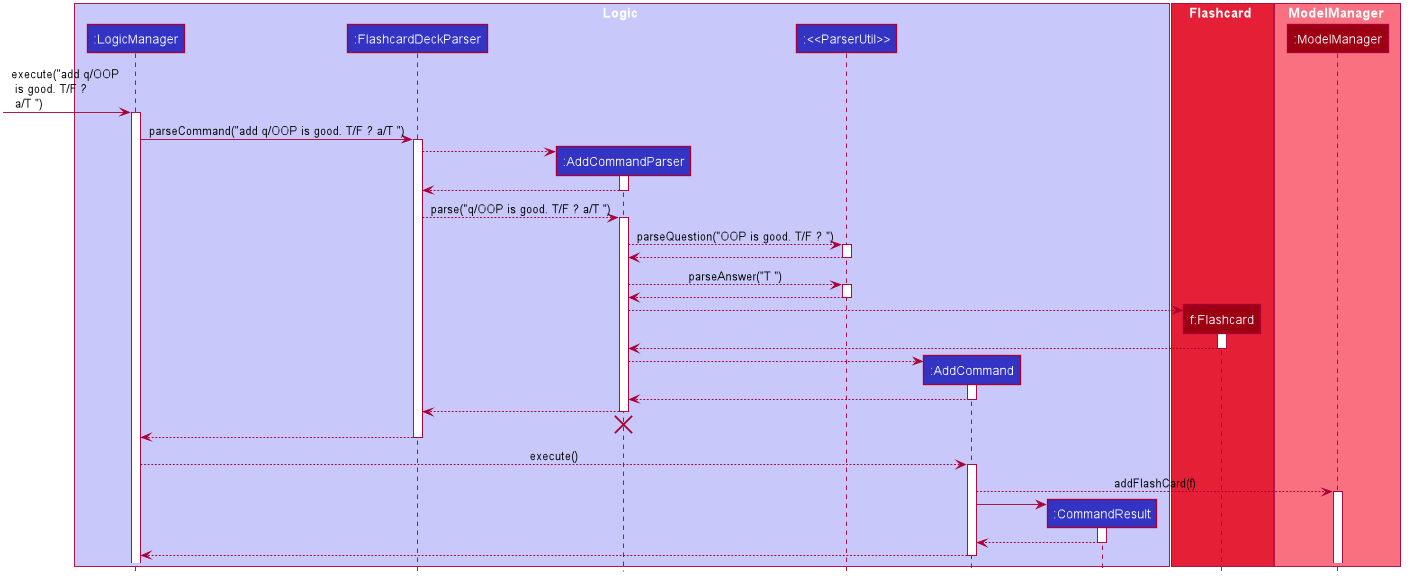

The diagram above was rendered by PlantUML. Its source (embedded in the PNG):
@startuml








skinparam BackgroundColor #FFFFFFF

skinparam Shadowing false

skinparam Class {
    FontColor #FFFFFF
    BorderThickness 1
    BorderColor #FFFFFF
    StereotypeFontColor #FFFFFF
    FontName Arial
}

skinparam Actor {
    BorderColor #000000
    Color #000000
    FontName Arial
}

skinparam Sequence {
    MessageAlign center
    BoxFontSize 15
    BoxPadding 0
    BoxFontColor #FFFFFF
    FontName Arial
}

skinparam Participant {
    FontColor #FFFFFFF
    Padding 20
}

skinparam MinClassWidth 50
skinparam ParticipantPadding 10
skinparam Shadowing false
skinparam DefaultTextAlignment center
skinparam packageStyle Rectangle

hide footbox
hide members
hide circle

box Logic #C8C8FA
participant ":LogicManager" as LogicManager #3333C4
participant ":FlashcardDeckParser" as FlashcardDeckParser #3333C4
participant ":AddCommandParser" as AddCommandParser #3333C4
participant ":<<ParserUtil>>" as ParserUtil #3333C4
participant ":AddCommand" as AddCommand #3333C4
participant ":CommandResult" as CommandResult #3333C4

end box

box Flashcard #E41F36
participant "f:Flashcard" as Flashcard #9D0012
end box

box ModelManager #F97181
participant ":ModelManager" as ModelManager #9D0012
end box

[-> LogicManager :  execute("add q/OOP \l is good. T/F ? \l a/T ")
activate LogicManager

LogicManager -> FlashcardDeckParser : parseCommand("add q/OOP is good. T/F ? a/T ")
activate FlashcardDeckParser

create AddCommandParser
FlashcardDeckParser --> AddCommandParser
activate AddCommandParser

AddCommandParser --> FlashcardDeckParser
deactivate AddCommandParser

FlashcardDeckParser --> AddCommandParser : parse("q/OOP is good. T/F ? a/T ")
activate AddCommandParser

AddCommandParser --> ParserUtil :parseQuestion("OOP is good. T/F ? ")
activate ParserUtil

ParserUtil --> AddCommandParser
deactivate ParserUtil

AddCommandParser --> ParserUtil :parseAnswer("T ")
activate ParserUtil

ParserUtil --> AddCommandParser
deactivate ParserUtil

create Flashcard
AddCommandParser --> Flashcard
activate Flashcard

Flashcard --> AddCommandParser
deactivate Flashcard

create AddCommand
AddCommandParser --> AddCommand
activate AddCommand

AddCommand --> AddCommandParser
deactivate AddCommand

AddCommandParser --> FlashcardDeckParser
deactivate AddCommandParser
AddCommandParser -[hidden]-> FlashcardDeckParser
destroy AddCommandParser

FlashcardDeckParser --> LogicManager
deactivate FlashcardDeckParser

LogicManager --> AddCommand : execute()
activate AddCommand

AddCommand --> ModelManager: addFlashCard(f)
activate ModelManager

create CommandResult
AddCommand -> CommandResult
activate CommandResult

CommandResult --> AddCommand
deactivate CommandResult

AddCommand -->LogicManager
deactivate AddCommand

@enduml